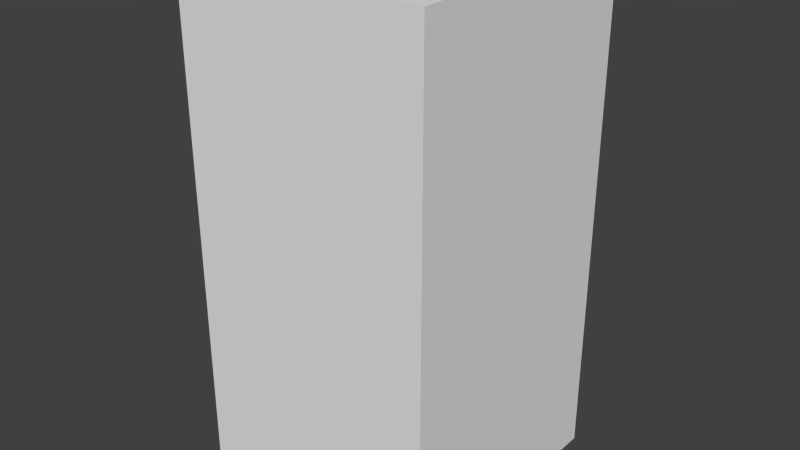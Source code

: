 # Source: yellowShieldTwo.blend  (saved by Blender 2.68.0; exported with 4.5.12 LTS)
import bpy
from mathutils import Matrix  # noqa: F401  (used for matrix-valued properties, if any)

bpy.ops.wm.read_factory_settings(use_empty=True)
scene = bpy.context.scene
scene.name = 'Scene'

# ---- collections
col_collection_1 = bpy.data.collections.new('Collection 1'); scene.collection.children.link(col_collection_1)

# ---- world
world_world = bpy.data.worlds.new('World'); scene.world = world_world
world_world.color = (0.05088, 0.05088, 0.05088)
world_world.use_sun_shadow = False
world_world.sun_shadow_jitter_overblur = 0.0
world_world.cycles.sampling_method = 'MANUAL'
world_world.cycles.sample_map_resolution = 256

# ---- meshes
me_yellowshieldtwo = bpy.data.meshes.new('yellowShieldTwo')
me_yellowshieldtwo.from_pydata([(-0.5, -0.5, -1.0), (-0.5, 0.5, -1.0), (0.5, 0.5, -1.0), (0.5, -0.5, -1.0), (-0.5, -0.5, 1.0), (-0.5, 0.5, 1.0), (0.5, 0.5, 1.0), (0.5, -0.5, 1.0)], [], [(4, 5, 1, 0), (5, 6, 2, 1), (6, 7, 3, 2), (7, 4, 0, 3), (0, 1, 2, 3), (7, 6, 5, 4)])
me_yellowshieldtwo.use_remesh_preserve_volume = False
me_yellowshieldtwo.use_remesh_preserve_attributes = False
me_yellowshieldtwo.use_mirror_vertex_groups = False
me_yellowshieldtwo.update()

# ---- objects
ob_yellowshieldtwo = bpy.data.objects.new('yellowShieldTwo', me_yellowshieldtwo)

# ---- transforms, parenting, visibility, modifiers, constraints
ob_yellowshieldtwo.location = (0.0, 0.0, 0.0)
ob_yellowshieldtwo.lineart.crease_threshold = 0.0

# ---- collection membership
col_collection_1.objects.link(ob_yellowshieldtwo)

# ---- scene / render settings (as saved in the file)
scene.frame_start = 1; scene.frame_end = 250; scene.frame_set(1)
scene.render.engine = 'BLENDER_EEVEE_NEXT'
scene.render.image_settings.color_mode = 'RGB'
scene.render.image_settings.compression = 90
scene.render.resolution_percentage = 50
scene.render.dither_intensity = 0.0
scene.cycles.use_denoising = False
scene.cycles.samples = 10
scene.cycles.sampling_pattern = 'TABULATED_SOBOL'
scene.cycles.light_sampling_threshold = 0.0
scene.cycles.use_adaptive_sampling = False
scene.cycles.use_light_tree = False
scene.cycles.blur_glossy = 0.0
scene.cycles.volume_bounces = 1
scene.cycles.pixel_filter_type = 'GAUSSIAN'
scene.cycles.sample_clamp_indirect = 0.0
scene.view_settings.view_transform = 'Standard'
bpy.context.view_layer.update()

# ---- added for rendering (the .blend has no active camera and no usable light): camera, sun
cam_auto = bpy.data.cameras.new('AutoCamera')
cam_auto.lens = 50.0
cam_auto.sensor_width = 36.0
cam_auto.clip_end = 1000.0
ob_auto_camera = bpy.data.objects.new('AutoCamera', cam_auto)
scene.collection.objects.link(ob_auto_camera)
ob_auto_camera.location = (2.26633, -2.71959, 1.81306)
ob_auto_camera.rotation_euler = (1.09748, -7.21219e-08, 0.694738)
scene.camera = ob_auto_camera
light_auto_sun = bpy.data.lights.new('AutoSun', 'SUN')
light_auto_sun.energy = 3.0
light_auto_sun.angle = 0.0523599
ob_auto_sun = bpy.data.objects.new('AutoSun', light_auto_sun)
scene.collection.objects.link(ob_auto_sun)
ob_auto_sun.rotation_euler = (0.872665, 0.174533, 0.523599)
bpy.context.view_layer.update()
